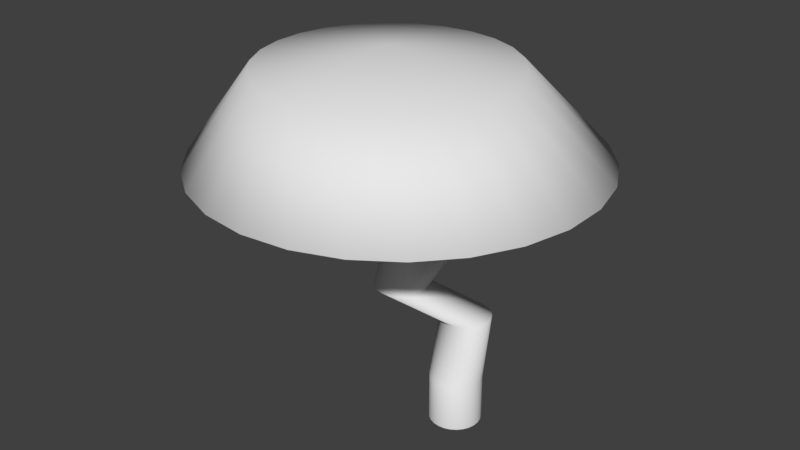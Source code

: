 # Source: tree.blend  (saved by Blender 2.79.0; exported with 4.5.12 LTS)
import bpy
from mathutils import Matrix  # noqa: F401  (used for matrix-valued properties, if any)

bpy.ops.wm.read_factory_settings(use_empty=True)
scene = bpy.context.scene
scene.name = 'Scene'

# ---- collections
col_collection_1 = bpy.data.collections.new('Collection 1'); scene.collection.children.link(col_collection_1)

# ---- world
world_world = bpy.data.worlds.new('World'); scene.world = world_world
world_world.color = (0.05088, 0.05088, 0.05088)
world_world.use_sun_shadow = False
world_world.sun_shadow_jitter_overblur = 0.0
world_world.cycles.sampling_method = 'MANUAL'

# ---- meshes
me_circle = bpy.data.meshes.new('Circle')
me_circle.from_pydata([(0.0, 0.2, 0.0), (-0.04786, 0.1942, 0.0), (-0.09294, 0.1771, 0.0), (-0.1326, 0.1497, 0.0), (-0.1646, 0.1136, 0.0), (-0.187, 0.07092, 0.0), (-0.1985, 0.02411, 0.0), (-0.1985, -0.02411, 0.0), (-0.187, -0.07092, 0.0), (-0.1646, -0.1136, 0.0), (-0.1326, -0.1497, 0.0), (-0.09294, -0.1771, 0.0), (-0.04786, -0.1942, 0.0), (6.517e-08, -0.2, 0.0), (0.04786, -0.1942, 0.0), (0.09294, -0.1771, 0.0), (0.1326, -0.1497, 0.0), (0.1646, -0.1136, 0.0), (0.187, -0.07092, 0.0), (0.1985, -0.02411, 0.0), (0.1985, 0.02411, 0.0), (0.187, 0.07092, 0.0), (0.1646, 0.1136, 0.0), (0.1326, 0.1497, 0.0), (0.09294, 0.1771, 0.0), (0.04786, 0.1942, 0.0), (0.0, 0.2, 0.3723), (-0.04786, 0.1942, 0.3723), (-0.09294, 0.1771, 0.3723), (-0.1326, 0.1497, 0.3723), (-0.1646, 0.1136, 0.3723), (-0.187, 0.07092, 0.3723), (-0.1985, 0.02411, 0.3723), (-0.1985, -0.02411, 0.3723), (-0.187, -0.07092, 0.3723), (-0.1646, -0.1136, 0.3723), (-0.1326, -0.1497, 0.3723), (-0.09294, -0.1771, 0.3723), (-0.04786, -0.1942, 0.3723), (6.517e-08, -0.2, 0.3723), (0.04786, -0.1942, 0.3723), (0.09294, -0.1771, 0.3723), (0.1326, -0.1497, 0.3723), (0.1646, -0.1136, 0.3723), (0.187, -0.07092, 0.3723), (0.1985, -0.02411, 0.3723), (0.1985, 0.02411, 0.3723), (0.187, 0.07092, 0.3723), (0.1646, 0.1136, 0.3723), (0.1326, 0.1497, 0.3723), (0.09294, 0.1771, 0.3723), (0.04786, 0.1942, 0.3723), (-0.0983, 0.437, 0.7451), (-0.1462, 0.4312, 0.7451), (-0.1912, 0.4141, 0.7451), (-0.2309, 0.3867, 0.7451), (-0.2629, 0.3506, 0.7451), (-0.2853, 0.3079, 0.7451), (-0.2968, 0.2611, 0.7451), (-0.2968, 0.2129, 0.7451), (-0.2853, 0.1661, 0.7451), (-0.2629, 0.1234, 0.7451), (-0.2309, 0.0873, 0.7451), (-0.1912, 0.05991, 0.7451), (-0.1462, 0.04282, 0.7451), (-0.0983, 0.03701, 0.7451), (-0.05043, 0.04282, 0.7451), (-0.005352, 0.05991, 0.7451), (0.03433, 0.0873, 0.7451), (0.0663, 0.1234, 0.7451), (0.08871, 0.1661, 0.7451), (0.1002, 0.2129, 0.7451), (0.1002, 0.2611, 0.7451), (0.08871, 0.3079, 0.7451), (0.0663, 0.3506, 0.7451), (0.03433, 0.3867, 0.7451), (-0.005353, 0.4141, 0.7451), (-0.05043, 0.4312, 0.7451), (-0.4292, 0.06825, 1.054), (-0.477, 0.06244, 1.054), (-0.5221, 0.04534, 1.054), (-0.5618, 0.01795, 1.054), (-0.5938, -0.01814, 1.054), (-0.6162, -0.06083, 1.054), (-0.6277, -0.1076, 1.054), (-0.6277, -0.1559, 1.054), (-0.6162, -0.2027, 1.054), (-0.5938, -0.2454, 1.054), (-0.5618, -0.2815, 1.054), (-0.5221, -0.3088, 1.054), (-0.477, -0.3259, 1.054), (-0.4292, -0.3318, 1.054), (-0.3813, -0.3259, 1.054), (-0.3362, -0.3088, 1.054), (-0.2965, -0.2815, 1.054), (-0.2646, -0.2454, 1.054), (-0.2422, -0.2027, 1.054), (-0.2306, -0.1559, 1.054), (-0.2306, -0.1076, 1.054), (-0.2422, -0.06083, 1.054), (-0.2646, -0.01814, 1.054), (-0.2965, 0.01795, 1.054), (-0.3362, 0.04534, 1.054), (-0.3813, 0.06244, 1.054), (-0.4437, 0.3903, 1.28), (-0.5097, 0.3823, 1.28), (-0.5719, 0.3587, 1.28), (-0.6266, 0.3209, 1.28), (-0.6707, 0.2712, 1.28), (-0.7016, 0.2123, 1.28), (-0.7175, 0.1478, 1.28), (-0.7175, 0.08132, 1.28), (-0.7016, 0.01678, 1.28), (-0.6707, -0.04208, 1.28), (-0.6266, -0.09184, 1.28), (-0.5719, -0.1296, 1.28), (-0.5097, -0.1532, 1.28), (-0.4437, -0.1612, 1.28), (-0.3777, -0.1532, 1.28), (-0.3156, -0.1296, 1.28), (-0.2609, -0.09184, 1.28), (-0.2168, -0.04208, 1.28), (-0.1859, 0.01678, 1.28), (-0.17, 0.08132, 1.28), (-0.17, 0.1478, 1.28), (-0.1859, 0.2123, 1.28), (-0.2168, 0.2712, 1.28), (-0.2609, 0.3209, 1.28), (-0.3156, 0.3587, 1.28), (-0.3777, 0.3823, 1.28), (-0.7222, 1.815, 1.87), (-1.106, 1.768, 1.87), (-1.468, 1.631, 1.87), (-1.786, 1.412, 1.87), (-2.043, 1.122, 1.87), (-2.223, 0.7794, 1.87), (-2.315, 0.4038, 1.87), (-2.315, 0.01693, 1.87), (-2.223, -0.3587, 1.87), (-2.043, -0.7012, 1.87), (-1.786, -0.9908, 1.87), (-1.468, -1.211, 1.87), (-1.106, -1.348, 1.87), (-0.7222, -1.394, 1.87), (-0.3382, -1.348, 1.87), (0.02356, -1.211, 1.87), (0.3419, -0.9908, 1.87), (0.5985, -0.7012, 1.87), (0.7783, -0.3587, 1.87), (0.8708, 0.01693, 1.87), (0.8708, 0.4038, 1.87), (0.7783, 0.7794, 1.87), (0.5985, 1.122, 1.87), (0.3419, 1.412, 1.87), (0.02356, 1.631, 1.87), (-0.3382, 1.768, 1.87), (-0.9826, 1.423, 2.489), (-1.231, 1.393, 2.489), (-1.466, 1.304, 2.489), (-1.672, 1.162, 2.489), (-1.838, 0.9743, 2.489), (-1.954, 0.7524, 2.489), (-2.014, 0.5092, 2.489), (-2.014, 0.2587, 2.489), (-1.954, 0.0154, 2.489), (-1.838, -0.2064, 2.489), (-1.672, -0.394, 2.489), (-1.466, -0.5363, 2.489), (-1.231, -0.6251, 2.489), (-0.9826, -0.6553, 2.489), (-0.7339, -0.6251, 2.489), (-0.4997, -0.5363, 2.489), (-0.2935, -0.394, 2.489), (-0.1274, -0.2064, 2.489), (-0.01092, 0.0154, 2.489), (0.04903, 0.2587, 2.489), (0.04903, 0.5092, 2.489), (-0.01092, 0.7524, 2.489), (-0.1274, 0.9743, 2.489), (-0.2935, 1.162, 2.489), (-0.4997, 1.304, 2.489), (-0.7339, 1.393, 2.489), (-1.024, 0.4423, 2.612)], [], [(0, 26, 51, 25), (4, 30, 29, 3), (19, 45, 44, 18), (12, 38, 37, 11), (5, 31, 30, 4), (20, 46, 45, 19), (13, 39, 38, 12), (6, 32, 31, 5), (21, 47, 46, 20), (14, 40, 39, 13), (7, 33, 32, 6), (22, 48, 47, 21), (15, 41, 40, 14), (8, 34, 33, 7), (23, 49, 48, 22), (1, 27, 26, 0), (16, 42, 41, 15), (9, 35, 34, 8), (24, 50, 49, 23), (2, 28, 27, 1), (17, 43, 42, 16), (10, 36, 35, 9), (25, 51, 50, 24), (3, 29, 28, 2), (18, 44, 43, 17), (11, 37, 36, 10), (41, 67, 66, 40), (34, 60, 59, 33), (49, 75, 74, 48), (27, 53, 52, 26), (42, 68, 67, 41), (35, 61, 60, 34), (50, 76, 75, 49), (28, 54, 53, 27), (43, 69, 68, 42), (36, 62, 61, 35), (51, 77, 76, 50), (29, 55, 54, 28), (44, 70, 69, 43), (37, 63, 62, 36), (26, 52, 77, 51), (30, 56, 55, 29), (45, 71, 70, 44), (38, 64, 63, 37), (31, 57, 56, 30), (46, 72, 71, 45), (39, 65, 64, 38), (32, 58, 57, 31), (47, 73, 72, 46), (40, 66, 65, 39), (33, 59, 58, 32), (48, 74, 73, 47), (74, 100, 99, 73), (67, 93, 92, 66), (60, 86, 85, 59), (75, 101, 100, 74), (53, 79, 78, 52), (68, 94, 93, 67), (61, 87, 86, 60), (76, 102, 101, 75), (54, 80, 79, 53), (69, 95, 94, 68), (62, 88, 87, 61), (77, 103, 102, 76), (55, 81, 80, 54), (70, 96, 95, 69), (63, 89, 88, 62), (52, 78, 103, 77), (56, 82, 81, 55), (71, 97, 96, 70), (64, 90, 89, 63), (57, 83, 82, 56), (72, 98, 97, 71), (65, 91, 90, 64), (58, 84, 83, 57), (73, 99, 98, 72), (66, 92, 91, 65), (59, 85, 84, 58), (85, 111, 110, 84), (100, 126, 125, 99), (93, 119, 118, 92), (86, 112, 111, 85), (101, 127, 126, 100), (79, 105, 104, 78), (94, 120, 119, 93), (87, 113, 112, 86), (102, 128, 127, 101), (80, 106, 105, 79), (95, 121, 120, 94), (88, 114, 113, 87), (103, 129, 128, 102), (81, 107, 106, 80), (96, 122, 121, 95), (89, 115, 114, 88), (78, 104, 129, 103), (82, 108, 107, 81), (97, 123, 122, 96), (90, 116, 115, 89), (83, 109, 108, 82), (98, 124, 123, 97), (91, 117, 116, 90), (84, 110, 109, 83), (99, 125, 124, 98), (92, 118, 117, 91), (111, 137, 136, 110), (126, 152, 151, 125), (119, 145, 144, 118), (112, 138, 137, 111), (127, 153, 152, 126), (105, 131, 130, 104), (120, 146, 145, 119), (113, 139, 138, 112), (128, 154, 153, 127), (106, 132, 131, 105), (121, 147, 146, 120), (114, 140, 139, 113), (129, 155, 154, 128), (107, 133, 132, 106), (122, 148, 147, 121), (115, 141, 140, 114), (104, 130, 155, 129), (108, 134, 133, 107), (123, 149, 148, 122), (116, 142, 141, 115), (109, 135, 134, 108), (124, 150, 149, 123), (117, 143, 142, 116), (110, 136, 135, 109), (125, 151, 150, 124), (118, 144, 143, 117), (144, 170, 169, 143), (137, 163, 162, 136), (152, 178, 177, 151), (145, 171, 170, 144), (138, 164, 163, 137), (153, 179, 178, 152), (131, 157, 156, 130), (146, 172, 171, 145), (139, 165, 164, 138), (154, 180, 179, 153), (132, 158, 157, 131), (147, 173, 172, 146), (140, 166, 165, 139), (155, 181, 180, 154), (133, 159, 158, 132), (148, 174, 173, 147), (141, 167, 166, 140), (130, 156, 181, 155), (134, 160, 159, 133), (149, 175, 174, 148), (142, 168, 167, 141), (135, 161, 160, 134), (150, 176, 175, 149), (143, 169, 168, 142), (136, 162, 161, 135), (151, 177, 176, 150), (170, 182, 169), (163, 182, 162), (178, 182, 177), (171, 182, 170), (164, 182, 163), (179, 182, 178), (157, 182, 156), (172, 182, 171), (165, 182, 164), (180, 182, 179), (158, 182, 157), (173, 182, 172), (166, 182, 165), (181, 182, 180), (159, 182, 158), (174, 182, 173), (167, 182, 166), (156, 182, 181), (160, 182, 159), (175, 182, 174), (168, 182, 167), (161, 182, 160), (176, 182, 175), (169, 182, 168), (162, 182, 161), (177, 182, 176)])
me_circle.polygons.foreach_set('use_smooth', [True] * 182)
_uv = me_circle.uv_layers.new(name='UVMap')
_uv.uv.foreach_set('vector', [0.2911, 0.6331, 0.2661, 0.6995, 0.2585, 0.6963, 0.2835, 0.6299, 0.3188, 0.648, 0.2938, 0.7144, 0.2881, 0.7108, 0.3132, 0.6444, 0.1482, 0.629, 0.1539, 0.7015, 0.1459, 0.7022, 0.1402, 0.6297, 0.3718, 0.8979, 0.3497, 0.8303, 0.3574, 0.8269, 0.3794, 0.8945, 0.4477, 0.7684, 0.4301, 0.7014, 0.4368, 0.6978, 0.4543, 0.7648, 0.1565, 0.6282, 0.1623, 0.7007, 0.1539, 0.7015, 0.1482, 0.629, 0.3639, 0.9011, 0.3418, 0.8335, 0.3497, 0.8303, 0.3718, 0.8979, 0.4401, 0.7717, 0.4226, 0.7046, 0.4301, 0.7014, 0.4477, 0.7684, 0.1648, 0.6273, 0.1705, 0.6998, 0.1623, 0.7007, 0.1565, 0.6282, 0.3561, 0.9039, 0.3341, 0.8362, 0.3418, 0.8335, 0.3639, 0.9011, 0.4321, 0.7744, 0.4146, 0.7074, 0.4226, 0.7046, 0.4401, 0.7717, 0.1724, 0.6264, 0.1782, 0.6989, 0.1705, 0.6998, 0.1648, 0.6273, 0.349, 0.9061, 0.327, 0.8384, 0.3341, 0.8362, 0.3561, 0.9039, 0.424, 0.7766, 0.4065, 0.7095, 0.4146, 0.7074, 0.4321, 0.7744, 0.1791, 0.6255, 0.1848, 0.698, 0.1782, 0.6989, 0.1724, 0.6264, 0.2989, 0.6367, 0.2739, 0.7031, 0.2661, 0.6995, 0.2911, 0.6331, 0.343, 0.9075, 0.321, 0.8399, 0.327, 0.8384, 0.349, 0.9061, 0.4164, 0.7779, 0.3989, 0.7109, 0.4065, 0.7095, 0.424, 0.7766, 0.2766, 0.6273, 0.2515, 0.6937, 0.2456, 0.6919, 0.2706, 0.6255, 0.3064, 0.6406, 0.2814, 0.7069, 0.2739, 0.7031, 0.2989, 0.6367, 0.133, 0.6302, 0.1388, 0.7027, 0.1328, 0.703, 0.1271, 0.6305, 0.3864, 0.891, 0.3643, 0.8234, 0.3701, 0.82, 0.3922, 0.8877, 0.2835, 0.6299, 0.2585, 0.6963, 0.2515, 0.6937, 0.2766, 0.6273, 0.3132, 0.6444, 0.2881, 0.7108, 0.2814, 0.7069, 0.3064, 0.6406, 0.1402, 0.6297, 0.1459, 0.7022, 0.1388, 0.7027, 0.133, 0.6302, 0.3794, 0.8945, 0.3574, 0.8269, 0.3643, 0.8234, 0.3864, 0.891, 0.327, 0.8384, 0.3249, 0.7557, 0.3319, 0.7536, 0.3341, 0.8362, 0.4065, 0.7095, 0.4306, 0.6337, 0.4387, 0.6316, 0.4146, 0.7074, 0.1848, 0.698, 0.2327, 0.7657, 0.2261, 0.7666, 0.1782, 0.6989, 0.2739, 0.7031, 0.261, 0.7677, 0.2533, 0.7641, 0.2661, 0.6995, 0.321, 0.8399, 0.3188, 0.7572, 0.3249, 0.7557, 0.327, 0.8384, 0.3989, 0.7109, 0.423, 0.635, 0.4306, 0.6337, 0.4065, 0.7095, 0.2515, 0.6937, 0.2387, 0.7583, 0.2327, 0.7565, 0.2456, 0.6919, 0.2814, 0.7069, 0.2685, 0.7715, 0.261, 0.7677, 0.2739, 0.7031, 0.5143, 0.6283, 0.5143, 0.6826, 0.5063, 0.6798, 0.5063, 0.6255, 0.3922, 0.7113, 0.4163, 0.6355, 0.423, 0.635, 0.3989, 0.7109, 0.2585, 0.6963, 0.2457, 0.7609, 0.2387, 0.7583, 0.2515, 0.6937, 0.4418, 0.2497, 0.3869, 0.2223, 0.3905, 0.2141, 0.4455, 0.2415, 0.1459, 0.7022, 0.1939, 0.7699, 0.1867, 0.7704, 0.1388, 0.7027, 0.3574, 0.8269, 0.3552, 0.7442, 0.3622, 0.7407, 0.3643, 0.8234, 0.2661, 0.6995, 0.2533, 0.7641, 0.2457, 0.7609, 0.2585, 0.6963, 0.44, 0.2587, 0.385, 0.2314, 0.3869, 0.2223, 0.4418, 0.2497, 0.1539, 0.7015, 0.2019, 0.7692, 0.1939, 0.7699, 0.1459, 0.7022, 0.3497, 0.8303, 0.3476, 0.7476, 0.3552, 0.7442, 0.3574, 0.8269, 0.44, 0.2681, 0.385, 0.2408, 0.385, 0.2314, 0.44, 0.2587, 0.1623, 0.7007, 0.2102, 0.7684, 0.2019, 0.7692, 0.1539, 0.7015, 0.3418, 0.8335, 0.3397, 0.7508, 0.3476, 0.7476, 0.3497, 0.8303, 0.4226, 0.7046, 0.4467, 0.6288, 0.4543, 0.6255, 0.4301, 0.7014, 0.1705, 0.6998, 0.2185, 0.7675, 0.2102, 0.7684, 0.1623, 0.7007, 0.3341, 0.8362, 0.3319, 0.7536, 0.3397, 0.7508, 0.3418, 0.8335, 0.4146, 0.7074, 0.4387, 0.6316, 0.4467, 0.6288, 0.4226, 0.7046, 0.1782, 0.6989, 0.2261, 0.7666, 0.2185, 0.7675, 0.1705, 0.6998, 0.4851, 0.7417, 0.4851, 0.64, 0.4931, 0.6371, 0.4931, 0.7388, 0.3249, 0.7557, 0.3546, 0.6928, 0.3617, 0.6906, 0.3319, 0.7536, 0.3958, 0.2656, 0.3571, 0.3634, 0.3519, 0.3561, 0.3905, 0.2584, 0.4768, 0.7423, 0.4768, 0.6406, 0.4851, 0.64, 0.4851, 0.7417, 0.261, 0.7677, 0.2989, 0.8601, 0.2911, 0.8564, 0.2533, 0.7641, 0.3188, 0.7572, 0.3485, 0.6942, 0.3546, 0.6928, 0.3249, 0.7557, 0.4023, 0.2712, 0.3636, 0.3689, 0.3571, 0.3634, 0.3958, 0.2656, 0.4685, 0.7407, 0.4685, 0.639, 0.4768, 0.6406, 0.4768, 0.7423, 0.2685, 0.7715, 0.3064, 0.8639, 0.2989, 0.8601, 0.261, 0.7677, 0.1867, 0.7704, 0.131, 0.8335, 0.1251, 0.8338, 0.1808, 0.7707, 0.4096, 0.2748, 0.371, 0.3725, 0.3636, 0.3689, 0.4023, 0.2712, 0.4609, 0.7369, 0.4609, 0.6352, 0.4685, 0.639, 0.4685, 0.7407, 0.2753, 0.7754, 0.3132, 0.8678, 0.3064, 0.8639, 0.2685, 0.7715, 0.1939, 0.7699, 0.1382, 0.833, 0.131, 0.8335, 0.1867, 0.7704, 0.4175, 0.2762, 0.3788, 0.3739, 0.371, 0.3725, 0.4096, 0.2748, 0.4543, 0.7312, 0.4543, 0.6294, 0.4609, 0.6352, 0.4609, 0.7369, 0.281, 0.779, 0.3188, 0.8714, 0.3132, 0.8678, 0.2753, 0.7754, 0.2019, 0.7692, 0.1462, 0.8323, 0.1382, 0.833, 0.1939, 0.7699, 0.4253, 0.2754, 0.3866, 0.3731, 0.3788, 0.3739, 0.4175, 0.2762, 0.385, 0.2408, 0.3463, 0.3385, 0.3463, 0.3291, 0.385, 0.2314, 0.5003, 0.7339, 0.5003, 0.6322, 0.5063, 0.6255, 0.5063, 0.7272, 0.4327, 0.2723, 0.394, 0.37, 0.3866, 0.3731, 0.4253, 0.2754, 0.3869, 0.25, 0.3482, 0.3477, 0.3463, 0.3385, 0.385, 0.2408, 0.4931, 0.7388, 0.4931, 0.6371, 0.5003, 0.6322, 0.5003, 0.7339, 0.4392, 0.2672, 0.4005, 0.3649, 0.394, 0.37, 0.4327, 0.2723, 0.3905, 0.2584, 0.3519, 0.3561, 0.3482, 0.3477, 0.3869, 0.25, 0.478, 0.8135, 0.4762, 0.7528, 0.483, 0.7423, 0.483, 0.8059, 0.1704, 0.8297, 0.2236, 0.8694, 0.2131, 0.8707, 0.1628, 0.8306, 0.3546, 0.6928, 0.3407, 0.6462, 0.3505, 0.6433, 0.3617, 0.6906, 0.4727, 0.8206, 0.4688, 0.7626, 0.4762, 0.7528, 0.478, 0.8135, 0.177, 0.8288, 0.2327, 0.8682, 0.2236, 0.8694, 0.1704, 0.8297, 0.3571, 0.305, 0.3142, 0.2553, 0.3232, 0.2482, 0.3636, 0.2999, 0.3485, 0.6942, 0.3324, 0.6482, 0.3407, 0.6462, 0.3546, 0.6928, 0.4673, 0.8268, 0.4614, 0.7711, 0.4688, 0.7626, 0.4727, 0.8206, 0.3788, 0.296, 0.3442, 0.2428, 0.3549, 0.2448, 0.3866, 0.2974, 0.3519, 0.3119, 0.307, 0.2647, 0.3142, 0.2553, 0.3571, 0.305, 0.131, 0.8335, 0.1693, 0.8747, 0.1611, 0.8751, 0.1251, 0.8338, 0.4622, 0.8317, 0.4543, 0.7778, 0.4614, 0.7711, 0.4673, 0.8268, 0.371, 0.2968, 0.3334, 0.244, 0.3442, 0.2428, 0.3788, 0.296, 0.3482, 0.32, 0.302, 0.276, 0.307, 0.2647, 0.3519, 0.3119, 0.1382, 0.833, 0.1791, 0.874, 0.1693, 0.8747, 0.131, 0.8335, 0.385, 0.6812, 0.3826, 0.6303, 0.3922, 0.6255, 0.3919, 0.6778, 0.3636, 0.2999, 0.3232, 0.2482, 0.3334, 0.244, 0.371, 0.2968, 0.3463, 0.3291, 0.2994, 0.2885, 0.302, 0.276, 0.3482, 0.32, 0.1462, 0.8323, 0.1902, 0.8731, 0.1791, 0.874, 0.1382, 0.833, 0.3773, 0.6847, 0.3721, 0.6351, 0.3826, 0.6303, 0.385, 0.6812, 0.3463, 0.3385, 0.2994, 0.3015, 0.2994, 0.2885, 0.3463, 0.3291, 0.1545, 0.8315, 0.2017, 0.8719, 0.1902, 0.8731, 0.1462, 0.8323, 0.3694, 0.6879, 0.3612, 0.6395, 0.3721, 0.6351, 0.3773, 0.6847, 0.3482, 0.3477, 0.302, 0.3141, 0.2994, 0.3015, 0.3463, 0.3385, 0.1628, 0.8306, 0.2131, 0.8707, 0.2017, 0.8719, 0.1545, 0.8315, 0.3617, 0.6906, 0.3505, 0.6433, 0.3612, 0.6395, 0.3694, 0.6879, 0.307, 0.3258, 0.04456, 0.4828, 0.01515, 0.415, 0.302, 0.3141, 0.3651, 0.2497, 0.3827, 0.04016, 0.4347, 0.08484, 0.3741, 0.2574, 0.3813, 0.3284, 0.4767, 0.4981, 0.4347, 0.553, 0.3741, 0.3379, 0.3142, 0.3357, 0.08653, 0.5407, 0.04456, 0.4828, 0.307, 0.3258, 0.3549, 0.2448, 0.3235, 0.01132, 0.3827, 0.04016, 0.3651, 0.2497, 0.3142, 0.2553, 0.08653, 0.07247, 0.1386, 0.03149, 0.3232, 0.2482, 0.3863, 0.3171, 0.5061, 0.4324, 0.4767, 0.4981, 0.3813, 0.3284, 0.3232, 0.3434, 0.1386, 0.5854, 0.08653, 0.5407, 0.3142, 0.3357, 0.3442, 0.2428, 0.2606, 0.0, 0.3235, 0.01132, 0.3549, 0.2448, 0.307, 0.2647, 0.04456, 0.1274, 0.08653, 0.07247, 0.3142, 0.2553, 0.3889, 0.3046, 0.5213, 0.3597, 0.5061, 0.4324, 0.3863, 0.3171, 0.3334, 0.3484, 0.1978, 0.6142, 0.1386, 0.5854, 0.3232, 0.3434, 0.3334, 0.244, 0.1978, 0.006858, 0.2606, 0.0, 0.3442, 0.2428, 0.302, 0.276, 0.01515, 0.1931, 0.04456, 0.1274, 0.307, 0.2647, 0.3889, 0.2917, 0.5213, 0.2843, 0.5213, 0.3597, 0.3889, 0.3046, 0.3442, 0.3503, 0.2606, 0.6255, 0.1978, 0.6142, 0.3334, 0.3484, 0.3232, 0.2482, 0.1386, 0.03149, 0.1978, 0.006858, 0.3334, 0.244, 0.2994, 0.2885, 4.162e-08, 0.2658, 0.01515, 0.1931, 0.302, 0.276, 0.3863, 0.279, 0.5061, 0.2106, 0.5213, 0.2843, 0.3889, 0.2917, 0.3549, 0.3491, 0.3235, 0.6187, 0.2606, 0.6255, 0.3442, 0.3503, 0.2994, 0.3015, 0.0, 0.3412, 4.162e-08, 0.2658, 0.2994, 0.2885, 0.3813, 0.2674, 0.4767, 0.1428, 0.5061, 0.2106, 0.3863, 0.279, 0.3651, 0.3449, 0.3827, 0.594, 0.3235, 0.6187, 0.3549, 0.3491, 0.302, 0.3141, 0.01515, 0.415, 0.0, 0.3412, 0.2994, 0.3015, 0.3741, 0.2574, 0.4347, 0.08484, 0.4767, 0.1428, 0.3813, 0.2674, 0.3741, 0.3379, 0.4347, 0.553, 0.3827, 0.594, 0.3651, 0.3449, 0.9476, 0.5393, 0.915, 0.3747, 0.9489, 0.3444, 1.0, 0.4925, 0.5213, 0.7872, 0.6412, 0.8288, 0.6427, 0.8777, 0.5236, 0.8628, 0.5262, 0.3307, 0.6421, 0.2396, 0.6556, 0.2861, 0.5471, 0.4025, 0.8866, 0.5706, 0.8755, 0.395, 0.915, 0.3747, 0.9476, 0.5393, 0.5236, 0.7129, 0.6427, 0.7806, 0.6412, 0.8288, 0.5213, 0.7872, 0.5213, 0.2555, 0.6389, 0.1909, 0.6421, 0.2396, 0.5262, 0.3307, 0.6541, 0.7852, 0.7696, 0.7481, 0.7703, 0.7971, 0.6553, 0.8609, 0.8206, 0.5846, 0.8328, 0.4041, 0.8755, 0.395, 0.8866, 0.5706, 0.5304, 0.644, 0.6471, 0.736, 0.6427, 0.7806, 0.5236, 0.7129, 0.5325, 0.1813, 0.6462, 0.1429, 0.6389, 0.1909, 0.5213, 0.2555, 0.6553, 0.7112, 0.7703, 0.7002, 0.7696, 0.7481, 0.6541, 0.7852, 0.7534, 0.5805, 0.7892, 0.4014, 0.8328, 0.4041, 0.8206, 0.5846, 0.5413, 0.5846, 0.6541, 0.6976, 0.6471, 0.736, 0.5304, 0.644, 0.6588, 0.9337, 0.7726, 0.8443, 0.7762, 0.8868, 0.6644, 0.9994, 0.6588, 0.643, 0.7726, 0.656, 0.7703, 0.7002, 0.6553, 0.7112, 0.6889, 0.5585, 0.7475, 0.3871, 0.7892, 0.4014, 0.7534, 0.5805, 0.1251, 0.6938, 0.001579, 0.6697, 0.0, 0.6255, 0.1226, 0.6256, 0.6553, 0.8609, 0.7703, 0.7971, 0.7726, 0.8443, 0.6588, 0.9337, 0.6644, 0.5846, 0.7762, 0.6182, 0.7726, 0.656, 0.6588, 0.643, 0.6309, 0.5198, 0.7099, 0.3621, 0.7475, 0.3871, 0.6889, 0.5585, 0.1251, 0.7679, 0.001579, 0.7177, 0.001579, 0.6697, 0.1251, 0.6938, 0.5304, 0.9351, 0.6471, 0.9246, 0.6541, 0.9666, 0.5413, 1.0, 0.5827, 0.4668, 0.6787, 0.3278, 0.7099, 0.3621, 0.6309, 0.5198, 0.1226, 0.8435, 4.162e-08, 0.7666, 0.001579, 0.7177, 0.1251, 0.7679, 0.5236, 0.8628, 0.6427, 0.8777, 0.6471, 0.9246, 0.5304, 0.9351, 0.5471, 0.4025, 0.6556, 0.2861, 0.6787, 0.3278, 0.5827, 0.4668, 0.915, 0.3747, 0.8191, 0.1862, 0.9489, 0.3444, 0.9602, 0.0763, 0.8191, 0.1862, 0.929, 0.04197, 0.6421, 0.2396, 0.8191, 0.1862, 0.6556, 0.2861, 0.8755, 0.395, 0.8191, 0.1862, 0.915, 0.3747, 0.9833, 0.1179, 0.8191, 0.1862, 0.9602, 0.0763, 0.6389, 0.1909, 0.8191, 0.1862, 0.6421, 0.2396, 0.7239, 0.02934, 0.8191, 0.1862, 0.69, 0.05965, 0.8328, 0.4041, 0.8191, 0.1862, 0.8755, 0.395, 0.9968, 0.1645, 0.8191, 0.1862, 0.9833, 0.1179, 0.6462, 0.1429, 0.8191, 0.1862, 0.6389, 0.1909, 0.7634, 0.00906, 0.8191, 0.1862, 0.7239, 0.02934, 0.7892, 0.4014, 0.8191, 0.1862, 0.8328, 0.4041, 1.0, 0.2132, 0.8191, 0.1862, 0.9968, 0.1645, 0.6636, 0.09824, 0.8191, 0.1862, 0.6462, 0.1429, 0.8062, 0.0, 0.8191, 0.1862, 0.7634, 0.00906, 0.7475, 0.3871, 0.8191, 0.1862, 0.7892, 0.4014, 0.9927, 0.2612, 0.8191, 0.1862, 1.0, 0.2132, 0.69, 0.05965, 0.8191, 0.1862, 0.6636, 0.09824, 0.8497, 0.002682, 0.8191, 0.1862, 0.8062, 0.0, 0.7099, 0.3621, 0.8191, 0.1862, 0.7475, 0.3871, 0.9754, 0.3058, 0.8191, 0.1862, 0.9927, 0.2612, 0.8914, 0.01695, 0.8191, 0.1862, 0.8497, 0.002682, 0.6787, 0.3278, 0.8191, 0.1862, 0.7099, 0.3621, 0.9489, 0.3444, 0.8191, 0.1862, 0.9754, 0.3058, 0.929, 0.04197, 0.8191, 0.1862, 0.8914, 0.01695, 0.6556, 0.2861, 0.8191, 0.1862, 0.6787, 0.3278])
me_circle.use_remesh_preserve_volume = False
me_circle.use_remesh_preserve_attributes = False
me_circle.use_mirror_vertex_groups = False
me_circle.update()

# ---- objects
ob_tree = bpy.data.objects.new('tree', me_circle)

# ---- transforms, parenting, visibility, modifiers, constraints
ob_tree.location = (0.0, 0.0, 0.0)
ob_tree.lineart.crease_threshold = 0.0

# ---- collection membership
col_collection_1.objects.link(ob_tree)

# ---- scene / render settings (as saved in the file)
scene.frame_start = 1; scene.frame_end = 250; scene.frame_set(1)
scene.render.engine = 'BLENDER_EEVEE_NEXT'
scene.render.resolution_percentage = 50
scene.render.dither_intensity = 0.0
scene.cycles.use_denoising = False
scene.cycles.samples = 128
scene.cycles.sampling_pattern = 'TABULATED_SOBOL'
scene.cycles.use_adaptive_sampling = False
scene.cycles.use_light_tree = False
scene.cycles.blur_glossy = 0.0
scene.cycles.sample_clamp_indirect = 0.0
scene.view_settings.view_transform = 'Standard'
bpy.context.view_layer.update()

# ---- added for rendering (the .blend has no active camera and no usable light): camera, sun
cam_auto = bpy.data.cameras.new('AutoCamera')
cam_auto.lens = 50.0
cam_auto.sensor_width = 36.0
cam_auto.clip_end = 1000.0
ob_auto_camera = bpy.data.objects.new('AutoCamera', cam_auto)
scene.collection.objects.link(ob_auto_camera)
ob_auto_camera.location = (4.10988, -5.58814, 5.17178)
ob_auto_camera.rotation_euler = (1.09748, -7.21219e-08, 0.694738)
scene.camera = ob_auto_camera
light_auto_sun = bpy.data.lights.new('AutoSun', 'SUN')
light_auto_sun.energy = 3.0
light_auto_sun.angle = 0.0523599
ob_auto_sun = bpy.data.objects.new('AutoSun', light_auto_sun)
scene.collection.objects.link(ob_auto_sun)
ob_auto_sun.rotation_euler = (0.872665, 0.174533, 0.523599)
bpy.context.view_layer.update()
